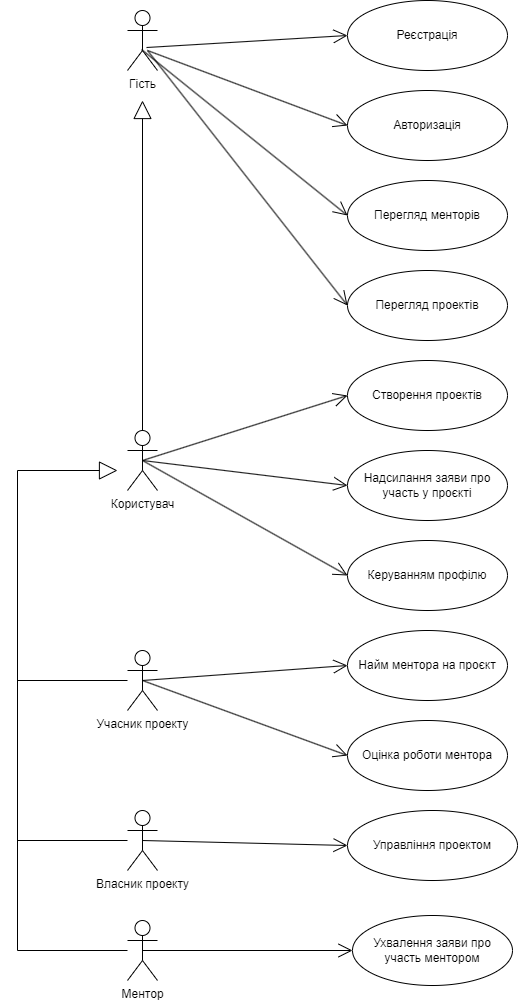

The diagram above was exported from draw.io. Its source (the exported page's mxGraphModel, read from the mxfile embedded in the PNG):
<mxGraphModel dx="1434" dy="739" grid="1" gridSize="10" guides="1" tooltips="1" connect="1" arrows="1" fold="1" page="1" pageScale="1" pageWidth="850" pageHeight="1100" math="0" shadow="0">
  <root>
    <mxCell id="0" />
    <mxCell id="1" parent="0" />
    <mxCell id="FcKaFRsCMaxdx8YIBqWc-1" value="Гість" style="shape=umlActor;verticalLabelPosition=bottom;verticalAlign=top;html=1;" parent="1" vertex="1">
      <mxGeometry x="190" y="40" width="30" height="60" as="geometry" />
    </mxCell>
    <mxCell id="FcKaFRsCMaxdx8YIBqWc-2" value="Користувач" style="shape=umlActor;verticalLabelPosition=bottom;verticalAlign=top;html=1;" parent="1" vertex="1">
      <mxGeometry x="190" y="460" width="30" height="60" as="geometry" />
    </mxCell>
    <mxCell id="FcKaFRsCMaxdx8YIBqWc-3" value="Учасник проекту" style="shape=umlActor;verticalLabelPosition=bottom;verticalAlign=top;html=1;" parent="1" vertex="1">
      <mxGeometry x="190" y="680" width="30" height="60" as="geometry" />
    </mxCell>
    <mxCell id="FcKaFRsCMaxdx8YIBqWc-4" value="Власник проекту" style="shape=umlActor;verticalLabelPosition=bottom;verticalAlign=top;html=1;" parent="1" vertex="1">
      <mxGeometry x="190" y="840" width="30" height="60" as="geometry" />
    </mxCell>
    <mxCell id="FcKaFRsCMaxdx8YIBqWc-5" value="Ментор" style="shape=umlActor;verticalLabelPosition=bottom;verticalAlign=top;html=1;" parent="1" vertex="1">
      <mxGeometry x="190" y="950" width="30" height="60" as="geometry" />
    </mxCell>
    <mxCell id="FcKaFRsCMaxdx8YIBqWc-11" value="Реєстрація" style="ellipse;whiteSpace=wrap;html=1;" parent="1" vertex="1">
      <mxGeometry x="410" y="30" width="160" height="70" as="geometry" />
    </mxCell>
    <mxCell id="FcKaFRsCMaxdx8YIBqWc-12" value="Авторизація" style="ellipse;whiteSpace=wrap;html=1;" parent="1" vertex="1">
      <mxGeometry x="410" y="120" width="160" height="70" as="geometry" />
    </mxCell>
    <mxCell id="FcKaFRsCMaxdx8YIBqWc-14" value="Перегляд менторів" style="ellipse;whiteSpace=wrap;html=1;" parent="1" vertex="1">
      <mxGeometry x="410" y="210" width="160" height="70" as="geometry" />
    </mxCell>
    <mxCell id="FcKaFRsCMaxdx8YIBqWc-15" value="Створення проектів" style="ellipse;whiteSpace=wrap;html=1;" parent="1" vertex="1">
      <mxGeometry x="410" y="390" width="160" height="70" as="geometry" />
    </mxCell>
    <mxCell id="FcKaFRsCMaxdx8YIBqWc-16" value="Надсилання заяви про участь у проєкті" style="ellipse;whiteSpace=wrap;html=1;" parent="1" vertex="1">
      <mxGeometry x="410" y="480" width="160" height="70" as="geometry" />
    </mxCell>
    <mxCell id="FcKaFRsCMaxdx8YIBqWc-17" value="Керуванням профілю" style="ellipse;whiteSpace=wrap;html=1;" parent="1" vertex="1">
      <mxGeometry x="410" y="570" width="160" height="70" as="geometry" />
    </mxCell>
    <mxCell id="FcKaFRsCMaxdx8YIBqWc-18" value="Найм ментора на проєкт" style="ellipse;whiteSpace=wrap;html=1;" parent="1" vertex="1">
      <mxGeometry x="410" y="660" width="160" height="70" as="geometry" />
    </mxCell>
    <mxCell id="FcKaFRsCMaxdx8YIBqWc-19" value="Перегляд проектів" style="ellipse;whiteSpace=wrap;html=1;" parent="1" vertex="1">
      <mxGeometry x="410" y="300" width="160" height="70" as="geometry" />
    </mxCell>
    <mxCell id="FcKaFRsCMaxdx8YIBqWc-20" value="Оцінка роботи ментора" style="ellipse;whiteSpace=wrap;html=1;" parent="1" vertex="1">
      <mxGeometry x="410" y="750" width="160" height="70" as="geometry" />
    </mxCell>
    <mxCell id="FcKaFRsCMaxdx8YIBqWc-21" value="Управління проектом" style="ellipse;whiteSpace=wrap;html=1;" parent="1" vertex="1">
      <mxGeometry x="410" y="840" width="170" height="70" as="geometry" />
    </mxCell>
    <mxCell id="FcKaFRsCMaxdx8YIBqWc-22" value="Ухвалення заяви про &lt;br&gt;участь ментором" style="ellipse;whiteSpace=wrap;html=1;" parent="1" vertex="1">
      <mxGeometry x="415" y="945" width="160" height="70" as="geometry" />
    </mxCell>
    <mxCell id="FcKaFRsCMaxdx8YIBqWc-26" value="" style="endArrow=open;endFill=1;endSize=12;html=1;rounded=0;exitX=0.633;exitY=0.617;exitDx=0;exitDy=0;exitPerimeter=0;entryX=0;entryY=0.5;entryDx=0;entryDy=0;" parent="1" source="FcKaFRsCMaxdx8YIBqWc-1" target="FcKaFRsCMaxdx8YIBqWc-11" edge="1">
      <mxGeometry width="160" relative="1" as="geometry">
        <mxPoint x="340" y="280" as="sourcePoint" />
        <mxPoint x="500" y="280" as="targetPoint" />
      </mxGeometry>
    </mxCell>
    <mxCell id="FcKaFRsCMaxdx8YIBqWc-27" value="" style="endArrow=open;endFill=1;endSize=12;html=1;rounded=0;entryX=0;entryY=0.5;entryDx=0;entryDy=0;" parent="1" target="FcKaFRsCMaxdx8YIBqWc-12" edge="1">
      <mxGeometry width="160" relative="1" as="geometry">
        <mxPoint x="210" y="80" as="sourcePoint" />
        <mxPoint x="420" y="75" as="targetPoint" />
      </mxGeometry>
    </mxCell>
    <mxCell id="FcKaFRsCMaxdx8YIBqWc-28" value="" style="endArrow=open;endFill=1;endSize=12;html=1;rounded=0;exitX=0.467;exitY=0.65;exitDx=0;exitDy=0;exitPerimeter=0;entryX=0;entryY=0.5;entryDx=0;entryDy=0;" parent="1" source="FcKaFRsCMaxdx8YIBqWc-1" target="FcKaFRsCMaxdx8YIBqWc-14" edge="1">
      <mxGeometry width="160" relative="1" as="geometry">
        <mxPoint x="100" y="160" as="sourcePoint" />
        <mxPoint x="260" y="160" as="targetPoint" />
      </mxGeometry>
    </mxCell>
    <mxCell id="FcKaFRsCMaxdx8YIBqWc-29" value="" style="endArrow=block;endSize=16;endFill=0;html=1;rounded=0;exitX=0.5;exitY=0;exitDx=0;exitDy=0;exitPerimeter=0;" parent="1" source="FcKaFRsCMaxdx8YIBqWc-2" edge="1">
      <mxGeometry x="-0.125" width="160" relative="1" as="geometry">
        <mxPoint x="340" y="280" as="sourcePoint" />
        <mxPoint x="205" y="130" as="targetPoint" />
        <mxPoint as="offset" />
      </mxGeometry>
    </mxCell>
    <mxCell id="FcKaFRsCMaxdx8YIBqWc-32" value="" style="endArrow=open;endFill=1;endSize=12;html=1;rounded=0;exitX=0.5;exitY=0.5;exitDx=0;exitDy=0;exitPerimeter=0;entryX=0;entryY=0.5;entryDx=0;entryDy=0;" parent="1" source="FcKaFRsCMaxdx8YIBqWc-2" target="FcKaFRsCMaxdx8YIBqWc-15" edge="1">
      <mxGeometry width="160" relative="1" as="geometry">
        <mxPoint x="214" y="89" as="sourcePoint" />
        <mxPoint x="420" y="255" as="targetPoint" />
      </mxGeometry>
    </mxCell>
    <mxCell id="FcKaFRsCMaxdx8YIBqWc-33" value="" style="endArrow=open;endFill=1;endSize=12;html=1;rounded=0;entryX=0;entryY=0.5;entryDx=0;entryDy=0;" parent="1" target="FcKaFRsCMaxdx8YIBqWc-19" edge="1">
      <mxGeometry width="160" relative="1" as="geometry">
        <mxPoint x="210" y="80" as="sourcePoint" />
        <mxPoint x="420" y="435" as="targetPoint" />
      </mxGeometry>
    </mxCell>
    <mxCell id="FcKaFRsCMaxdx8YIBqWc-34" value="" style="endArrow=open;endFill=1;endSize=12;html=1;rounded=0;exitX=0.5;exitY=0.5;exitDx=0;exitDy=0;exitPerimeter=0;entryX=0;entryY=0.5;entryDx=0;entryDy=0;" parent="1" source="FcKaFRsCMaxdx8YIBqWc-2" target="FcKaFRsCMaxdx8YIBqWc-17" edge="1">
      <mxGeometry width="160" relative="1" as="geometry">
        <mxPoint x="215" y="500" as="sourcePoint" />
        <mxPoint x="420" y="435" as="targetPoint" />
      </mxGeometry>
    </mxCell>
    <mxCell id="FcKaFRsCMaxdx8YIBqWc-36" value="" style="endArrow=open;endFill=1;endSize=12;html=1;rounded=0;exitX=0.5;exitY=0.5;exitDx=0;exitDy=0;exitPerimeter=0;entryX=0;entryY=0.5;entryDx=0;entryDy=0;" parent="1" source="FcKaFRsCMaxdx8YIBqWc-2" target="FcKaFRsCMaxdx8YIBqWc-16" edge="1">
      <mxGeometry width="160" relative="1" as="geometry">
        <mxPoint x="225" y="510" as="sourcePoint" />
        <mxPoint x="420" y="615" as="targetPoint" />
      </mxGeometry>
    </mxCell>
    <mxCell id="FcKaFRsCMaxdx8YIBqWc-38" value="" style="endArrow=open;endFill=1;endSize=12;html=1;rounded=0;exitX=0.5;exitY=0.5;exitDx=0;exitDy=0;exitPerimeter=0;entryX=0;entryY=0.5;entryDx=0;entryDy=0;" parent="1" source="FcKaFRsCMaxdx8YIBqWc-3" target="FcKaFRsCMaxdx8YIBqWc-18" edge="1">
      <mxGeometry width="160" relative="1" as="geometry">
        <mxPoint x="215" y="500" as="sourcePoint" />
        <mxPoint x="420" y="615" as="targetPoint" />
      </mxGeometry>
    </mxCell>
    <mxCell id="FcKaFRsCMaxdx8YIBqWc-39" value="" style="endArrow=open;endFill=1;endSize=12;html=1;rounded=0;exitX=0.5;exitY=0.5;exitDx=0;exitDy=0;exitPerimeter=0;entryX=0;entryY=0.5;entryDx=0;entryDy=0;" parent="1" source="FcKaFRsCMaxdx8YIBqWc-3" target="FcKaFRsCMaxdx8YIBqWc-20" edge="1">
      <mxGeometry width="160" relative="1" as="geometry">
        <mxPoint x="215" y="760" as="sourcePoint" />
        <mxPoint x="420" y="705" as="targetPoint" />
      </mxGeometry>
    </mxCell>
    <mxCell id="FcKaFRsCMaxdx8YIBqWc-40" value="" style="endArrow=open;endFill=1;endSize=12;html=1;rounded=0;exitX=0.5;exitY=0.5;exitDx=0;exitDy=0;exitPerimeter=0;entryX=0;entryY=0.5;entryDx=0;entryDy=0;" parent="1" source="FcKaFRsCMaxdx8YIBqWc-4" target="FcKaFRsCMaxdx8YIBqWc-21" edge="1">
      <mxGeometry width="160" relative="1" as="geometry">
        <mxPoint x="215" y="760" as="sourcePoint" />
        <mxPoint x="420" y="795" as="targetPoint" />
      </mxGeometry>
    </mxCell>
    <mxCell id="FcKaFRsCMaxdx8YIBqWc-42" value="" style="endArrow=open;endFill=1;endSize=12;html=1;rounded=0;exitX=0.5;exitY=0.5;exitDx=0;exitDy=0;exitPerimeter=0;entryX=0;entryY=0.5;entryDx=0;entryDy=0;" parent="1" source="FcKaFRsCMaxdx8YIBqWc-5" target="FcKaFRsCMaxdx8YIBqWc-22" edge="1">
      <mxGeometry width="160" relative="1" as="geometry">
        <mxPoint x="215" y="880" as="sourcePoint" />
        <mxPoint x="420" y="885" as="targetPoint" />
      </mxGeometry>
    </mxCell>
    <mxCell id="FcKaFRsCMaxdx8YIBqWc-43" value="" style="endArrow=block;endSize=16;endFill=0;html=1;rounded=0;" parent="1" edge="1">
      <mxGeometry x="-0.125" width="160" relative="1" as="geometry">
        <mxPoint x="80" y="500" as="sourcePoint" />
        <mxPoint x="180" y="500" as="targetPoint" />
        <mxPoint as="offset" />
      </mxGeometry>
    </mxCell>
    <mxCell id="FcKaFRsCMaxdx8YIBqWc-44" value="" style="endArrow=none;html=1;rounded=0;" parent="1" edge="1">
      <mxGeometry width="50" height="50" relative="1" as="geometry">
        <mxPoint x="80" y="980" as="sourcePoint" />
        <mxPoint x="80" y="500" as="targetPoint" />
      </mxGeometry>
    </mxCell>
    <mxCell id="FcKaFRsCMaxdx8YIBqWc-45" value="" style="endArrow=none;html=1;rounded=0;" parent="1" edge="1">
      <mxGeometry width="50" height="50" relative="1" as="geometry">
        <mxPoint x="80" y="710" as="sourcePoint" />
        <mxPoint x="190" y="710" as="targetPoint" />
      </mxGeometry>
    </mxCell>
    <mxCell id="FcKaFRsCMaxdx8YIBqWc-46" value="" style="endArrow=none;html=1;rounded=0;" parent="1" edge="1">
      <mxGeometry width="50" height="50" relative="1" as="geometry">
        <mxPoint x="80" y="980" as="sourcePoint" />
        <mxPoint x="190" y="980" as="targetPoint" />
      </mxGeometry>
    </mxCell>
    <mxCell id="FcKaFRsCMaxdx8YIBqWc-47" value="" style="endArrow=none;html=1;rounded=0;" parent="1" edge="1">
      <mxGeometry width="50" height="50" relative="1" as="geometry">
        <mxPoint x="80" y="870" as="sourcePoint" />
        <mxPoint x="190" y="870" as="targetPoint" />
      </mxGeometry>
    </mxCell>
  </root>
</mxGraphModel>